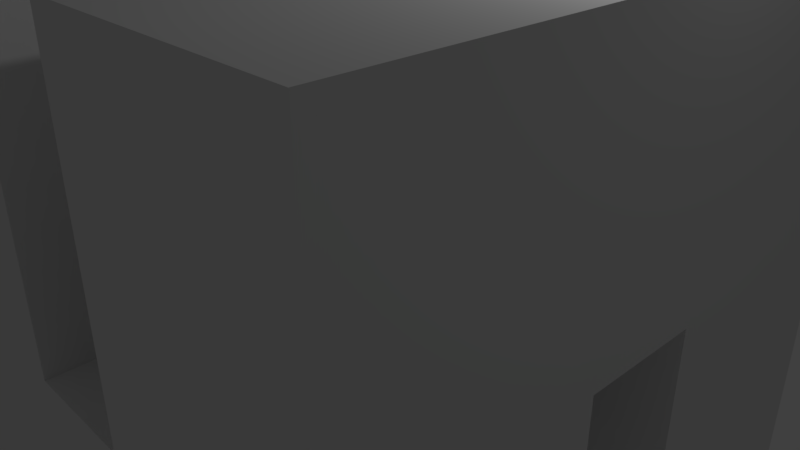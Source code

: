 # Source: cube.blend  (saved by Blender 2.78.0; exported with 4.5.12 LTS)
import bpy
from mathutils import Matrix  # noqa: F401  (used for matrix-valued properties, if any)

bpy.ops.wm.read_factory_settings(use_empty=True)
scene = bpy.context.scene
scene.name = 'Scene'

# ---- collections
col_collection_1 = bpy.data.collections.new('Collection 1'); scene.collection.children.link(col_collection_1)

# ---- materials (node trees are filled in below, after node groups)
mat_material = bpy.data.materials.new('Material')
mat_material.alpha_threshold = 0.0
mat_material.use_transparent_shadow = False
mat_material.roughness = 0.5
mat_material.line_color = (0.0, 0.0, 0.0, 1.0)

# ---- material node trees

# ---- world
world_world = bpy.data.worlds.new('World'); scene.world = world_world
world_world.color = (0.05088, 0.05088, 0.05088)
world_world.use_sun_shadow = False
world_world.sun_shadow_jitter_overblur = 0.0
world_world.cycles.sampling_method = 'MANUAL'

# ---- cameras
cam_camera = bpy.data.cameras.new('Camera')
cam_camera.clip_end = 100.0
cam_camera.lens = 35.0
cam_camera.sensor_width = 32.0
cam_camera.sensor_height = 18.0
cam_camera.ortho_scale = 7.314
cam_camera.dof.focus_distance = 0.0
cam_camera.dof.aperture_fstop = 128.0

# ---- lights
light_lamp = bpy.data.lights.new('Lamp', 'POINT')
light_lamp.transmission_factor = 0.0
light_lamp.cutoff_distance = 30.0
light_lamp.energy = 100.0
light_lamp.shadow_buffer_clip_start = 1.001
light_lamp.shadow_soft_size = 0.1
light_lamp.shadow_maximum_resolution = 0.006
light_lamp.use_absolute_resolution = True

# ---- meshes
me_cube = bpy.data.meshes.new('Cube')
me_cube.from_pydata([(1.0, 1.0, -1.0), (1.0, -1.0, -1.0), (-1.0, -1.0, -1.0), (-1.0, 1.0, -1.0), (1.0, 1.0, 1.0), (1.0, -1.0, 1.0), (-1.0, -1.0, 1.0), (-1.0, 1.0, 1.0), (-0.2, 1.0, -0.1), (-0.2, -1.0, -0.1), (0.2, 1.0, -0.1), (0.2, -1.0, -0.1), (-0.2, 1.0, 1.0), (-0.2, -1.0, 1.0), (0.2, 1.0, 1.0), (0.2, -1.0, 1.0), (0.2, -0.2, -0.1), (-0.2, -0.2, -0.1), (-1.0, -0.2, 0.1), (-0.2, -0.2, 0.1), (0.2, -0.2, 0.1), (1.0, -0.2, 0.1), (-1.0, -0.2, -1.0), (1.0, -0.2, -1.0), (-1.0, 0.2, 0.1), (-0.2, 0.2, 0.1), (0.2, 0.2, 0.1), (1.0, 0.2, 0.1), (-1.0, 0.2, -1.0), (1.0, 0.2, -1.0), (0.2, 0.2, -0.1), (-0.2, 0.2, -0.1)], [], [(0, 29, 28, 3), (4, 14, 15, 5), (0, 4, 5, 1, 23, 21, 27, 29), (1, 5, 15, 11, 9, 13, 6, 2), (2, 6, 7, 3, 28, 24, 18, 22), (4, 0, 3, 7, 12, 8, 10, 14), (10, 30, 26, 20, 16, 11, 15, 14), (13, 12, 7, 6), (9, 17, 19, 25, 31, 8, 12, 13), (8, 31, 30, 10), (16, 17, 9, 11), (24, 25, 19, 18), (26, 27, 21, 20), (22, 23, 1, 2), (27, 26, 30, 31, 25, 24, 28, 29), (18, 19, 17, 16, 20, 21, 23, 22)])
me_cube.materials.append(mat_material)
me_cube.use_remesh_preserve_volume = False
me_cube.use_remesh_preserve_attributes = False
me_cube.use_mirror_vertex_groups = False
me_cube.update()

# ---- objects
ob_cube = bpy.data.objects.new('Cube', me_cube)
ob_lamp = bpy.data.objects.new('Lamp', light_lamp)
ob_camera = bpy.data.objects.new('Camera', cam_camera)

# ---- transforms, parenting, visibility, modifiers, constraints
ob_cube.location = (0.0, 0.0, 0.0)
ob_cube.scale = (4.0, 4.0, 4.0)
ob_cube.lock_rotations_4d = False
ob_cube.empty_display_type = 'ARROWS'
ob_cube.lineart.crease_threshold = 0.0
ob_lamp.location = (4.076, 1.005, 5.904)
ob_lamp.rotation_euler = (0.6503, 0.05522, 1.866)
ob_lamp.lock_rotations_4d = False
ob_lamp.empty_display_type = 'ARROWS'
ob_lamp.color = (0.0, 0.0, 0.0, 0.0)
ob_lamp.lineart.crease_threshold = 0.0
ob_camera.location = (7.481, -6.508, 5.344)
ob_camera.rotation_euler = (1.109, 0.0, 0.8149)
ob_camera.lock_rotations_4d = False
ob_camera.empty_display_type = 'ARROWS'
ob_camera.color = (0.0, 0.0, 0.0, 0.0)
ob_camera.display_type = 'WIRE'
ob_camera.lineart.crease_threshold = 0.0

# ---- collection membership
col_collection_1.objects.link(ob_cube)
col_collection_1.objects.link(ob_lamp)
col_collection_1.objects.link(ob_camera)

# ---- scene / render settings (as saved in the file)
scene.camera = ob_camera
scene.frame_start = 1; scene.frame_end = 250; scene.frame_set(1)
scene.render.engine = 'BLENDER_EEVEE_NEXT'
scene.render.resolution_percentage = 50
scene.render.dither_intensity = 0.0
scene.cycles.use_denoising = False
scene.cycles.samples = 128
scene.cycles.sampling_pattern = 'TABULATED_SOBOL'
scene.cycles.light_sampling_threshold = 0.0
scene.cycles.use_adaptive_sampling = False
scene.cycles.use_light_tree = False
scene.cycles.blur_glossy = 0.0
scene.cycles.sample_clamp_indirect = 0.0
scene.view_settings.view_transform = 'Standard'
bpy.context.view_layer.update()
